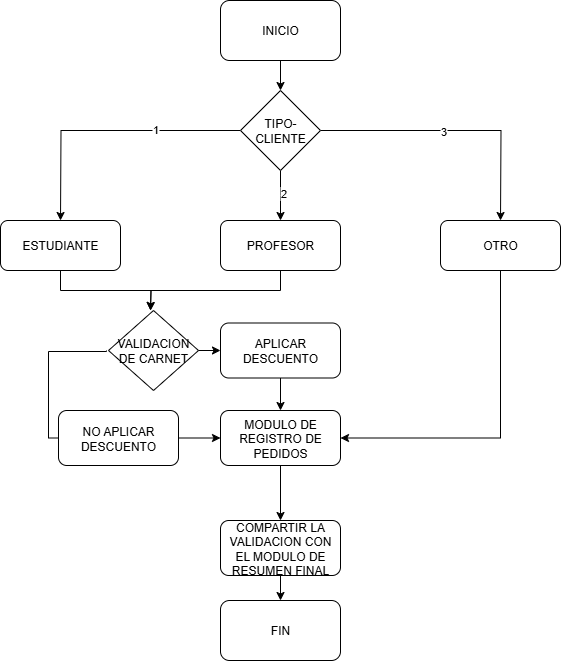

The diagram above was exported from draw.io. Its source (the exported page's mxGraphModel, read from the mxfile embedded in the PNG):
<mxGraphModel dx="1042" dy="626" grid="1" gridSize="10" guides="1" tooltips="1" connect="1" arrows="1" fold="1" page="1" pageScale="1" pageWidth="583" pageHeight="827" math="0" shadow="0">
  <root>
    <mxCell id="0" />
    <mxCell id="1" parent="0" />
    <mxCell id="_VMFYGWFfCqamCUr_34W-3" style="edgeStyle=orthogonalEdgeStyle;rounded=0;orthogonalLoop=1;jettySize=auto;html=1;" parent="1" source="_VMFYGWFfCqamCUr_34W-4" target="_VMFYGWFfCqamCUr_34W-12" edge="1">
      <mxGeometry relative="1" as="geometry" />
    </mxCell>
    <mxCell id="_VMFYGWFfCqamCUr_34W-4" value="INICIO" style="rounded=1;whiteSpace=wrap;html=1;" parent="1" vertex="1">
      <mxGeometry x="232" width="120" height="60" as="geometry" />
    </mxCell>
    <mxCell id="_VMFYGWFfCqamCUr_34W-5" value="FIN" style="rounded=1;whiteSpace=wrap;html=1;" parent="1" vertex="1">
      <mxGeometry x="232" y="600" width="120" height="60" as="geometry" />
    </mxCell>
    <mxCell id="_VMFYGWFfCqamCUr_34W-6" style="edgeStyle=orthogonalEdgeStyle;rounded=0;orthogonalLoop=1;jettySize=auto;html=1;exitX=0;exitY=0.5;exitDx=0;exitDy=0;" parent="1" source="_VMFYGWFfCqamCUr_34W-12" edge="1">
      <mxGeometry relative="1" as="geometry">
        <mxPoint x="72" y="220" as="targetPoint" />
      </mxGeometry>
    </mxCell>
    <mxCell id="_VMFYGWFfCqamCUr_34W-7" value="1" style="edgeLabel;html=1;align=center;verticalAlign=middle;resizable=0;points=[];" parent="_VMFYGWFfCqamCUr_34W-6" vertex="1" connectable="0">
      <mxGeometry x="-0.3618" y="-2" relative="1" as="geometry">
        <mxPoint as="offset" />
      </mxGeometry>
    </mxCell>
    <mxCell id="_VMFYGWFfCqamCUr_34W-8" style="edgeStyle=orthogonalEdgeStyle;rounded=0;orthogonalLoop=1;jettySize=auto;html=1;exitX=0.5;exitY=1;exitDx=0;exitDy=0;" parent="1" source="_VMFYGWFfCqamCUr_34W-12" edge="1">
      <mxGeometry relative="1" as="geometry">
        <mxPoint x="292" y="220" as="targetPoint" />
      </mxGeometry>
    </mxCell>
    <mxCell id="_VMFYGWFfCqamCUr_34W-9" value="2" style="edgeLabel;html=1;align=center;verticalAlign=middle;resizable=0;points=[];" parent="_VMFYGWFfCqamCUr_34W-8" vertex="1" connectable="0">
      <mxGeometry x="-0.113" y="2" relative="1" as="geometry">
        <mxPoint as="offset" />
      </mxGeometry>
    </mxCell>
    <mxCell id="_VMFYGWFfCqamCUr_34W-10" style="edgeStyle=orthogonalEdgeStyle;rounded=0;orthogonalLoop=1;jettySize=auto;html=1;exitX=1;exitY=0.5;exitDx=0;exitDy=0;" parent="1" source="_VMFYGWFfCqamCUr_34W-12" edge="1">
      <mxGeometry relative="1" as="geometry">
        <mxPoint x="512" y="220" as="targetPoint" />
      </mxGeometry>
    </mxCell>
    <mxCell id="_VMFYGWFfCqamCUr_34W-11" value="3" style="edgeLabel;html=1;align=center;verticalAlign=middle;resizable=0;points=[];" parent="_VMFYGWFfCqamCUr_34W-10" vertex="1" connectable="0">
      <mxGeometry x="-0.098" relative="1" as="geometry">
        <mxPoint as="offset" />
      </mxGeometry>
    </mxCell>
    <mxCell id="_VMFYGWFfCqamCUr_34W-12" value="TIPO-CLIENTE" style="rhombus;whiteSpace=wrap;html=1;" parent="1" vertex="1">
      <mxGeometry x="252" y="90" width="80" height="80" as="geometry" />
    </mxCell>
    <mxCell id="_VMFYGWFfCqamCUr_34W-13" style="edgeStyle=orthogonalEdgeStyle;rounded=0;orthogonalLoop=1;jettySize=auto;html=1;exitX=0.5;exitY=1;exitDx=0;exitDy=0;" parent="1" source="_VMFYGWFfCqamCUr_34W-14" edge="1">
      <mxGeometry relative="1" as="geometry">
        <mxPoint x="162" y="310" as="targetPoint" />
      </mxGeometry>
    </mxCell>
    <mxCell id="_VMFYGWFfCqamCUr_34W-14" value="ESTUDIANTE" style="rounded=1;whiteSpace=wrap;html=1;" parent="1" vertex="1">
      <mxGeometry x="12" y="220" width="120" height="50" as="geometry" />
    </mxCell>
    <mxCell id="_VMFYGWFfCqamCUr_34W-15" style="edgeStyle=orthogonalEdgeStyle;rounded=0;orthogonalLoop=1;jettySize=auto;html=1;exitX=0.5;exitY=1;exitDx=0;exitDy=0;" parent="1" source="_VMFYGWFfCqamCUr_34W-16" edge="1">
      <mxGeometry relative="1" as="geometry">
        <mxPoint x="162" y="310" as="targetPoint" />
      </mxGeometry>
    </mxCell>
    <mxCell id="_VMFYGWFfCqamCUr_34W-16" value="PROFESOR" style="rounded=1;whiteSpace=wrap;html=1;" parent="1" vertex="1">
      <mxGeometry x="232" y="220" width="120" height="50" as="geometry" />
    </mxCell>
    <mxCell id="_VMFYGWFfCqamCUr_34W-17" style="edgeStyle=orthogonalEdgeStyle;rounded=0;orthogonalLoop=1;jettySize=auto;html=1;exitX=0.5;exitY=1;exitDx=0;exitDy=0;entryX=1;entryY=0.5;entryDx=0;entryDy=0;" parent="1" source="_VMFYGWFfCqamCUr_34W-18" target="_VMFYGWFfCqamCUr_34W-25" edge="1">
      <mxGeometry relative="1" as="geometry" />
    </mxCell>
    <mxCell id="_VMFYGWFfCqamCUr_34W-18" value="OTRO" style="rounded=1;whiteSpace=wrap;html=1;" parent="1" vertex="1">
      <mxGeometry x="452" y="220" width="120" height="50" as="geometry" />
    </mxCell>
    <mxCell id="_VMFYGWFfCqamCUr_34W-19" style="edgeStyle=orthogonalEdgeStyle;rounded=0;orthogonalLoop=1;jettySize=auto;html=1;exitX=1;exitY=0.5;exitDx=0;exitDy=0;entryX=0;entryY=0.5;entryDx=0;entryDy=0;" parent="1" target="_VMFYGWFfCqamCUr_34W-23" edge="1">
      <mxGeometry relative="1" as="geometry">
        <mxPoint x="208" y="350" as="sourcePoint" />
      </mxGeometry>
    </mxCell>
    <mxCell id="_VMFYGWFfCqamCUr_34W-20" style="edgeStyle=orthogonalEdgeStyle;rounded=0;orthogonalLoop=1;jettySize=auto;html=1;exitX=0;exitY=0.5;exitDx=0;exitDy=0;entryX=0;entryY=0.5;entryDx=0;entryDy=0;" parent="1" target="_VMFYGWFfCqamCUr_34W-25" edge="1">
      <mxGeometry relative="1" as="geometry">
        <mxPoint x="72" y="410" as="targetPoint" />
        <mxPoint x="118" y="350" as="sourcePoint" />
        <Array as="points">
          <mxPoint x="118" y="351" />
          <mxPoint x="60" y="351" />
          <mxPoint x="60" y="438" />
        </Array>
      </mxGeometry>
    </mxCell>
    <mxCell id="_VMFYGWFfCqamCUr_34W-22" style="edgeStyle=orthogonalEdgeStyle;rounded=0;orthogonalLoop=1;jettySize=auto;html=1;exitX=0.5;exitY=1;exitDx=0;exitDy=0;entryX=0.5;entryY=0;entryDx=0;entryDy=0;" parent="1" source="_VMFYGWFfCqamCUr_34W-23" target="_VMFYGWFfCqamCUr_34W-25" edge="1">
      <mxGeometry relative="1" as="geometry" />
    </mxCell>
    <mxCell id="_VMFYGWFfCqamCUr_34W-23" value="APLICAR DESCUENTO" style="rounded=1;whiteSpace=wrap;html=1;" parent="1" vertex="1">
      <mxGeometry x="232" y="322.5" width="120" height="55" as="geometry" />
    </mxCell>
    <mxCell id="_VMFYGWFfCqamCUr_34W-31" style="edgeStyle=orthogonalEdgeStyle;rounded=0;orthogonalLoop=1;jettySize=auto;html=1;exitX=0.5;exitY=1;exitDx=0;exitDy=0;entryX=0.5;entryY=0;entryDx=0;entryDy=0;" parent="1" source="_VMFYGWFfCqamCUr_34W-25" edge="1">
      <mxGeometry relative="1" as="geometry">
        <mxPoint x="292" y="520" as="targetPoint" />
      </mxGeometry>
    </mxCell>
    <mxCell id="_VMFYGWFfCqamCUr_34W-25" value="MODULO DE REGISTRO DE PEDIDOS" style="rounded=1;whiteSpace=wrap;html=1;" parent="1" vertex="1">
      <mxGeometry x="232" y="410" width="120" height="55" as="geometry" />
    </mxCell>
    <mxCell id="9atANdfLh9dYSWX22vZV-1" value="VALIDACION DE CARNET" style="rhombus;whiteSpace=wrap;html=1;" parent="1" vertex="1">
      <mxGeometry x="120" y="310" width="90" height="80" as="geometry" />
    </mxCell>
    <mxCell id="eYnkodtYmjXR1X508pLa-1" value="NO APLICAR DESCUENTO" style="rounded=1;whiteSpace=wrap;html=1;" parent="1" vertex="1">
      <mxGeometry x="70" y="410" width="120" height="55" as="geometry" />
    </mxCell>
    <mxCell id="WKdtE_-Sdxz1LMSUxM9z-3" style="edgeStyle=orthogonalEdgeStyle;rounded=0;orthogonalLoop=1;jettySize=auto;html=1;exitX=0.5;exitY=1;exitDx=0;exitDy=0;" edge="1" parent="1" source="WKdtE_-Sdxz1LMSUxM9z-1" target="_VMFYGWFfCqamCUr_34W-5">
      <mxGeometry relative="1" as="geometry" />
    </mxCell>
    <mxCell id="WKdtE_-Sdxz1LMSUxM9z-1" value="COMPARTIR LA VALIDACION CON EL MODULO DE RESUMEN FINAL" style="rounded=1;whiteSpace=wrap;html=1;" vertex="1" parent="1">
      <mxGeometry x="232" y="520" width="120" height="55" as="geometry" />
    </mxCell>
  </root>
</mxGraphModel>